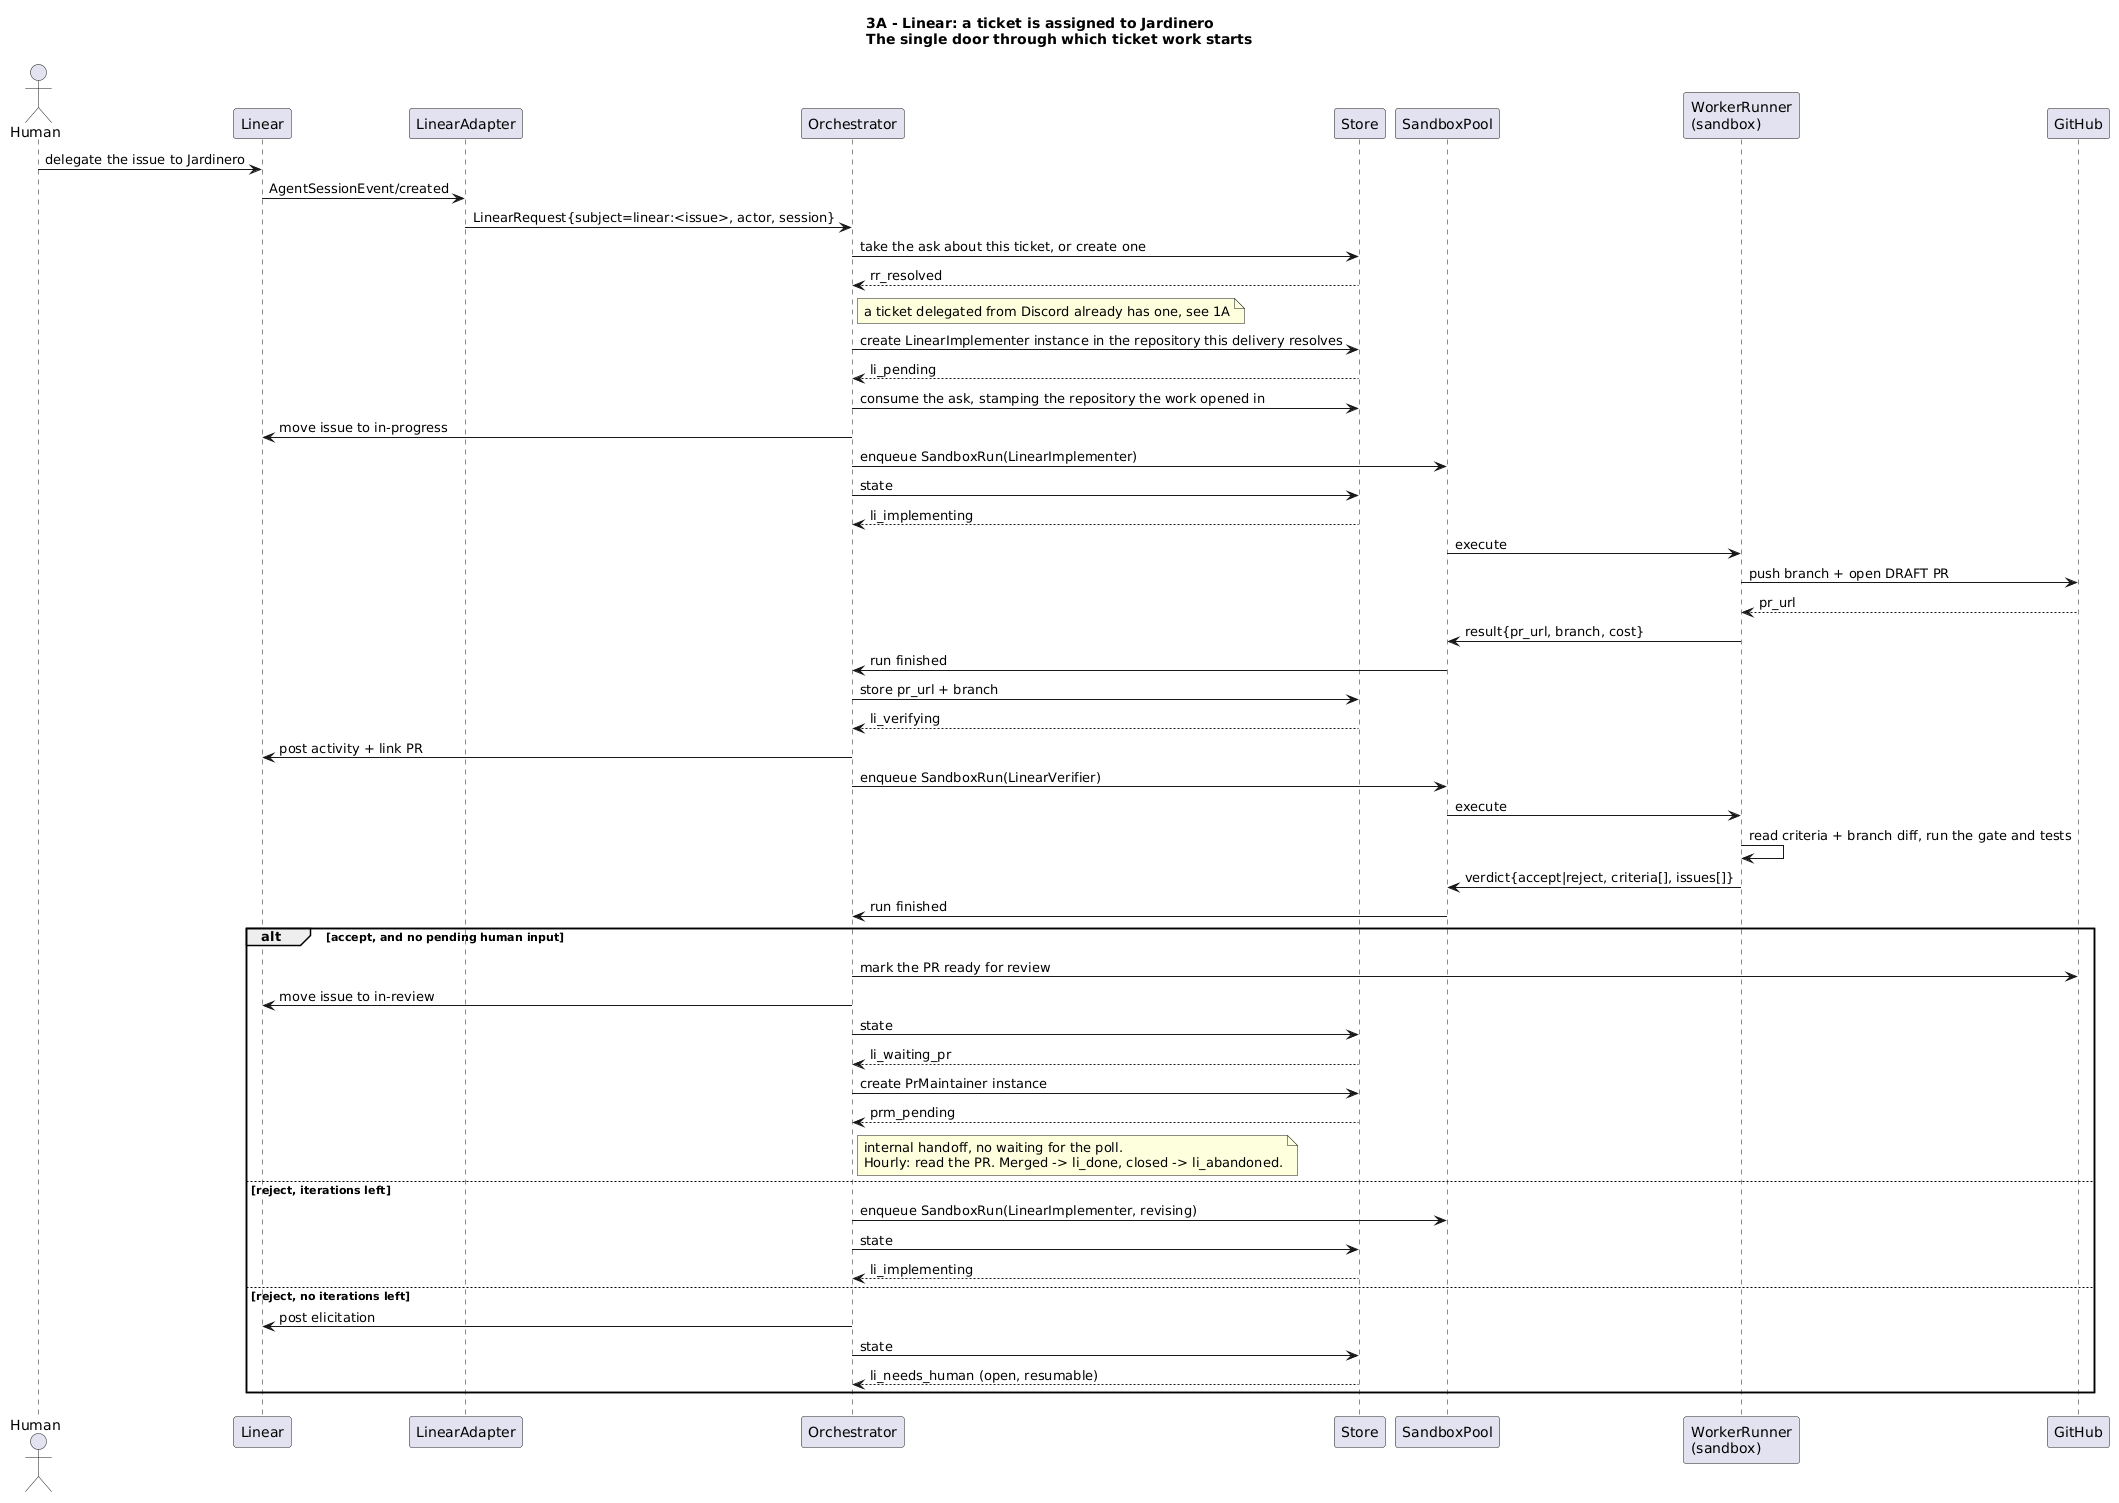

The diagram above was rendered by PlantUML. Its source (embedded in the PNG):
@startuml
title 3A - Linear: a ticket is assigned to Jardinero\nThe single door through which ticket work starts

skinparam defaultTextAlignment left
skinparam sequenceMessageAlign left
skinparam responseMessageBelowArrow true

actor Human
participant Linear
participant "LinearAdapter" as LA
participant "Orchestrator" as O
participant "Store" as S
participant "SandboxPool" as P
participant "WorkerRunner\n(sandbox)" as R
participant GitHub

Human -> Linear: delegate the issue to Jardinero
Linear -> LA: AgentSessionEvent/created
LA -> O: LinearRequest{subject=linear:<issue>, actor, session}
O -> S: take the ask about this ticket, or create one
return rr_resolved
note right of O: a ticket delegated from Discord already has one, see 1A
O -> S: create LinearImplementer instance in the repository this delivery resolves
return li_pending
O -> S: consume the ask, stamping the repository the work opened in
O -> Linear: move issue to in-progress

O -> P: enqueue SandboxRun(LinearImplementer)
O -> S: state
return li_implementing
P -> R: execute
R -> GitHub: push branch + open DRAFT PR
return pr_url
R -> P: result{pr_url, branch, cost}
P -> O: run finished
O -> S: store pr_url + branch
return li_verifying
O -> Linear: post activity + link PR

O -> P: enqueue SandboxRun(LinearVerifier)
P -> R: execute
R -> R: read criteria + branch diff, run the gate and tests
R -> P: verdict{accept|reject, criteria[], issues[]}
P -> O: run finished

alt accept, and no pending human input
  O -> GitHub: mark the PR ready for review
  O -> Linear: move issue to in-review
  O -> S: state
  return li_waiting_pr
  O -> S: create PrMaintainer instance
  return prm_pending
  note right of O
    internal handoff, no waiting for the poll.
    Hourly: read the PR. Merged -> li_done, closed -> li_abandoned.
  end note
else reject, iterations left
  O -> P: enqueue SandboxRun(LinearImplementer, revising)
  O -> S: state
  return li_implementing
else reject, no iterations left
  O -> Linear: post elicitation
  O -> S: state
  return li_needs_human (open, resumable)
end
@enduml